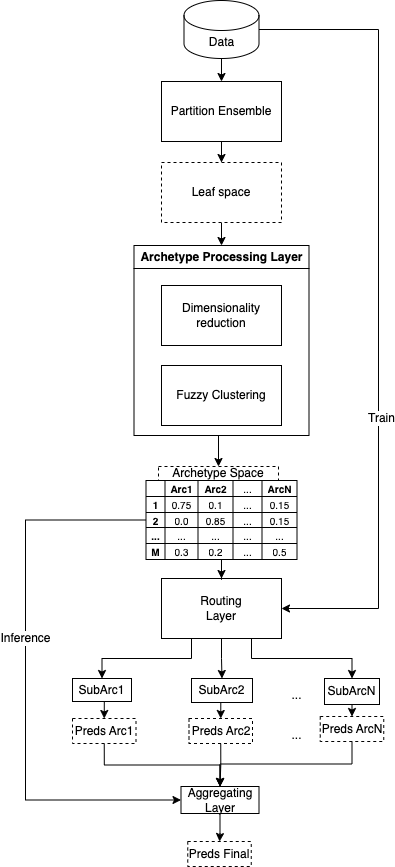

The diagram above was exported from draw.io. Its source (the exported page's mxGraphModel, read from the mxfile embedded in the PNG):
<mxGraphModel dx="1731" dy="911" grid="0" gridSize="10" guides="1" tooltips="1" connect="1" arrows="1" fold="1" page="1" pageScale="1" pageWidth="850" pageHeight="1100" math="0" shadow="0">
  <root>
    <mxCell id="0" />
    <mxCell id="1" parent="0" />
    <mxCell id="d3qQuDJgUJn-1AonJ4OD-15" style="edgeStyle=orthogonalEdgeStyle;rounded=0;orthogonalLoop=1;jettySize=auto;html=1;exitX=0.5;exitY=1;exitDx=0;exitDy=0;" edge="1" parent="1" source="d3qQuDJgUJn-1AonJ4OD-1" target="d3qQuDJgUJn-1AonJ4OD-2">
      <mxGeometry relative="1" as="geometry" />
    </mxCell>
    <mxCell id="d3qQuDJgUJn-1AonJ4OD-1" value="Partition Ensemble" style="rounded=0;whiteSpace=wrap;html=1;" vertex="1" parent="1">
      <mxGeometry x="330" y="236" width="120" height="60" as="geometry" />
    </mxCell>
    <mxCell id="d3qQuDJgUJn-1AonJ4OD-17" style="edgeStyle=orthogonalEdgeStyle;rounded=0;orthogonalLoop=1;jettySize=auto;html=1;exitX=0.5;exitY=1;exitDx=0;exitDy=0;entryX=0.5;entryY=0;entryDx=0;entryDy=0;" edge="1" parent="1" source="d3qQuDJgUJn-1AonJ4OD-6" target="d3qQuDJgUJn-1AonJ4OD-11">
      <mxGeometry relative="1" as="geometry" />
    </mxCell>
    <mxCell id="d3qQuDJgUJn-1AonJ4OD-6" value="Archetype Processing Layer" style="swimlane;whiteSpace=wrap;html=1;" vertex="1" parent="1">
      <mxGeometry x="302.5" y="400" width="175" height="190" as="geometry" />
    </mxCell>
    <mxCell id="d3qQuDJgUJn-1AonJ4OD-3" value="Dimensionality reduction" style="rounded=0;whiteSpace=wrap;html=1;" vertex="1" parent="d3qQuDJgUJn-1AonJ4OD-6">
      <mxGeometry x="27.5" y="40" width="120" height="60" as="geometry" />
    </mxCell>
    <mxCell id="d3qQuDJgUJn-1AonJ4OD-5" value="Fuzzy Clustering" style="rounded=0;whiteSpace=wrap;html=1;" vertex="1" parent="d3qQuDJgUJn-1AonJ4OD-6">
      <mxGeometry x="27.5" y="120" width="120" height="60" as="geometry" />
    </mxCell>
    <mxCell id="d3qQuDJgUJn-1AonJ4OD-126" style="edgeStyle=orthogonalEdgeStyle;rounded=0;orthogonalLoop=1;jettySize=auto;html=1;exitX=0.5;exitY=1;exitDx=0;exitDy=0;entryX=0.5;entryY=0;entryDx=0;entryDy=0;fontSize=12;" edge="1" parent="1" source="d3qQuDJgUJn-1AonJ4OD-7" target="d3qQuDJgUJn-1AonJ4OD-122">
      <mxGeometry relative="1" as="geometry" />
    </mxCell>
    <mxCell id="d3qQuDJgUJn-1AonJ4OD-7" value="SubArc1" style="rounded=0;whiteSpace=wrap;html=1;" vertex="1" parent="1">
      <mxGeometry x="241" y="833" width="59" height="23" as="geometry" />
    </mxCell>
    <mxCell id="d3qQuDJgUJn-1AonJ4OD-16" style="edgeStyle=orthogonalEdgeStyle;rounded=0;orthogonalLoop=1;jettySize=auto;html=1;exitX=0.5;exitY=1;exitDx=0;exitDy=0;entryX=0.5;entryY=0;entryDx=0;entryDy=0;" edge="1" parent="1" source="d3qQuDJgUJn-1AonJ4OD-2" target="d3qQuDJgUJn-1AonJ4OD-6">
      <mxGeometry relative="1" as="geometry" />
    </mxCell>
    <mxCell id="d3qQuDJgUJn-1AonJ4OD-2" value="Leaf space" style="rounded=0;whiteSpace=wrap;html=1;dashed=1;" vertex="1" parent="1">
      <mxGeometry x="330" y="317" width="120" height="60" as="geometry" />
    </mxCell>
    <mxCell id="d3qQuDJgUJn-1AonJ4OD-127" style="edgeStyle=orthogonalEdgeStyle;rounded=0;orthogonalLoop=1;jettySize=auto;html=1;exitX=0.5;exitY=1;exitDx=0;exitDy=0;entryX=0.5;entryY=0;entryDx=0;entryDy=0;fontSize=12;" edge="1" parent="1" source="d3qQuDJgUJn-1AonJ4OD-8" target="d3qQuDJgUJn-1AonJ4OD-123">
      <mxGeometry relative="1" as="geometry" />
    </mxCell>
    <mxCell id="d3qQuDJgUJn-1AonJ4OD-8" value="SubArc2" style="rounded=0;whiteSpace=wrap;html=1;" vertex="1" parent="1">
      <mxGeometry x="360" y="833" width="61" height="24" as="geometry" />
    </mxCell>
    <mxCell id="d3qQuDJgUJn-1AonJ4OD-128" style="edgeStyle=orthogonalEdgeStyle;rounded=0;orthogonalLoop=1;jettySize=auto;html=1;exitX=0.5;exitY=1;exitDx=0;exitDy=0;entryX=0.5;entryY=0;entryDx=0;entryDy=0;fontSize=12;" edge="1" parent="1" source="d3qQuDJgUJn-1AonJ4OD-9" target="d3qQuDJgUJn-1AonJ4OD-124">
      <mxGeometry relative="1" as="geometry" />
    </mxCell>
    <mxCell id="d3qQuDJgUJn-1AonJ4OD-9" value="SubArcN" style="rounded=0;whiteSpace=wrap;html=1;" vertex="1" parent="1">
      <mxGeometry x="493" y="833" width="55" height="26" as="geometry" />
    </mxCell>
    <mxCell id="d3qQuDJgUJn-1AonJ4OD-10" value="..." style="text;html=1;align=center;verticalAlign=middle;resizable=0;points=[];autosize=1;strokeColor=none;fillColor=none;dashed=1;" vertex="1" parent="1">
      <mxGeometry x="450" y="835" width="30" height="30" as="geometry" />
    </mxCell>
    <mxCell id="d3qQuDJgUJn-1AonJ4OD-11" value="Archetype Space" style="rounded=0;whiteSpace=wrap;html=1;dashed=1;" vertex="1" parent="1">
      <mxGeometry x="327" y="621" width="120" height="14" as="geometry" />
    </mxCell>
    <mxCell id="d3qQuDJgUJn-1AonJ4OD-14" style="edgeStyle=orthogonalEdgeStyle;rounded=0;orthogonalLoop=1;jettySize=auto;html=1;exitX=0.5;exitY=1;exitDx=0;exitDy=0;exitPerimeter=0;" edge="1" parent="1" source="d3qQuDJgUJn-1AonJ4OD-13" target="d3qQuDJgUJn-1AonJ4OD-1">
      <mxGeometry relative="1" as="geometry" />
    </mxCell>
    <mxCell id="d3qQuDJgUJn-1AonJ4OD-120" style="edgeStyle=orthogonalEdgeStyle;rounded=0;orthogonalLoop=1;jettySize=auto;html=1;exitX=1;exitY=0.5;exitDx=0;exitDy=0;exitPerimeter=0;entryX=1;entryY=0.5;entryDx=0;entryDy=0;fontSize=12;" edge="1" parent="1" source="d3qQuDJgUJn-1AonJ4OD-13" target="d3qQuDJgUJn-1AonJ4OD-18">
      <mxGeometry relative="1" as="geometry">
        <Array as="points">
          <mxPoint x="547" y="184" />
          <mxPoint x="547" y="763" />
        </Array>
      </mxGeometry>
    </mxCell>
    <mxCell id="d3qQuDJgUJn-1AonJ4OD-141" value="Train" style="edgeLabel;html=1;align=center;verticalAlign=middle;resizable=0;points=[];fontSize=12;" vertex="1" connectable="0" parent="d3qQuDJgUJn-1AonJ4OD-120">
      <mxGeometry x="0.2759" y="2" relative="1" as="geometry">
        <mxPoint y="1" as="offset" />
      </mxGeometry>
    </mxCell>
    <mxCell id="d3qQuDJgUJn-1AonJ4OD-13" value="Data" style="shape=cylinder3;whiteSpace=wrap;html=1;boundedLbl=1;backgroundOutline=1;size=15;" vertex="1" parent="1">
      <mxGeometry x="352.5" y="155" width="75" height="58" as="geometry" />
    </mxCell>
    <mxCell id="d3qQuDJgUJn-1AonJ4OD-117" style="edgeStyle=orthogonalEdgeStyle;rounded=0;orthogonalLoop=1;jettySize=auto;html=1;exitX=0.25;exitY=1;exitDx=0;exitDy=0;entryX=0.5;entryY=0;entryDx=0;entryDy=0;fontSize=12;" edge="1" parent="1" source="d3qQuDJgUJn-1AonJ4OD-18" target="d3qQuDJgUJn-1AonJ4OD-7">
      <mxGeometry relative="1" as="geometry" />
    </mxCell>
    <mxCell id="d3qQuDJgUJn-1AonJ4OD-118" style="edgeStyle=orthogonalEdgeStyle;rounded=0;orthogonalLoop=1;jettySize=auto;html=1;exitX=0.5;exitY=1;exitDx=0;exitDy=0;entryX=0.5;entryY=0;entryDx=0;entryDy=0;fontSize=12;" edge="1" parent="1" source="d3qQuDJgUJn-1AonJ4OD-18" target="d3qQuDJgUJn-1AonJ4OD-8">
      <mxGeometry relative="1" as="geometry" />
    </mxCell>
    <mxCell id="d3qQuDJgUJn-1AonJ4OD-119" style="edgeStyle=orthogonalEdgeStyle;rounded=0;orthogonalLoop=1;jettySize=auto;html=1;exitX=0.75;exitY=1;exitDx=0;exitDy=0;entryX=0.5;entryY=0;entryDx=0;entryDy=0;fontSize=12;" edge="1" parent="1" source="d3qQuDJgUJn-1AonJ4OD-18" target="d3qQuDJgUJn-1AonJ4OD-9">
      <mxGeometry relative="1" as="geometry" />
    </mxCell>
    <mxCell id="d3qQuDJgUJn-1AonJ4OD-18" value="Routing&lt;br&gt;Layer" style="rounded=0;whiteSpace=wrap;html=1;" vertex="1" parent="1">
      <mxGeometry x="330" y="733" width="120" height="60" as="geometry" />
    </mxCell>
    <mxCell id="d3qQuDJgUJn-1AonJ4OD-116" value="" style="edgeStyle=orthogonalEdgeStyle;rounded=0;orthogonalLoop=1;jettySize=auto;html=1;fontSize=12;" edge="1" parent="1" source="d3qQuDJgUJn-1AonJ4OD-84" target="d3qQuDJgUJn-1AonJ4OD-18">
      <mxGeometry relative="1" as="geometry" />
    </mxCell>
    <mxCell id="d3qQuDJgUJn-1AonJ4OD-84" value="" style="shape=table;startSize=0;container=1;collapsible=0;childLayout=tableLayout;fontSize=10;" vertex="1" parent="1">
      <mxGeometry x="314.5" y="635" width="151" height="79" as="geometry" />
    </mxCell>
    <mxCell id="d3qQuDJgUJn-1AonJ4OD-85" value="" style="shape=tableRow;horizontal=0;startSize=0;swimlaneHead=0;swimlaneBody=0;top=0;left=0;bottom=0;right=0;collapsible=0;dropTarget=0;fillColor=none;points=[[0,0.5],[1,0.5]];portConstraint=eastwest;fontSize=10;" vertex="1" parent="d3qQuDJgUJn-1AonJ4OD-84">
      <mxGeometry width="151" height="16" as="geometry" />
    </mxCell>
    <mxCell id="d3qQuDJgUJn-1AonJ4OD-86" value="" style="shape=partialRectangle;html=1;whiteSpace=wrap;connectable=0;overflow=hidden;fillColor=none;top=0;left=0;bottom=0;right=0;pointerEvents=1;fontSize=10;" vertex="1" parent="d3qQuDJgUJn-1AonJ4OD-85">
      <mxGeometry width="19" height="16" as="geometry">
        <mxRectangle width="19" height="16" as="alternateBounds" />
      </mxGeometry>
    </mxCell>
    <mxCell id="d3qQuDJgUJn-1AonJ4OD-87" value="&lt;b&gt;Arc1&lt;/b&gt;" style="shape=partialRectangle;html=1;whiteSpace=wrap;connectable=0;overflow=hidden;fillColor=none;top=0;left=0;bottom=0;right=0;pointerEvents=1;fontSize=10;" vertex="1" parent="d3qQuDJgUJn-1AonJ4OD-85">
      <mxGeometry x="19" width="33" height="16" as="geometry">
        <mxRectangle width="33" height="16" as="alternateBounds" />
      </mxGeometry>
    </mxCell>
    <mxCell id="d3qQuDJgUJn-1AonJ4OD-88" value="&lt;b&gt;Arc2&lt;/b&gt;" style="shape=partialRectangle;html=1;whiteSpace=wrap;connectable=0;overflow=hidden;fillColor=none;top=0;left=0;bottom=0;right=0;pointerEvents=1;fontSize=10;" vertex="1" parent="d3qQuDJgUJn-1AonJ4OD-85">
      <mxGeometry x="52" width="35" height="16" as="geometry">
        <mxRectangle width="35" height="16" as="alternateBounds" />
      </mxGeometry>
    </mxCell>
    <mxCell id="d3qQuDJgUJn-1AonJ4OD-89" value="..." style="shape=partialRectangle;html=1;whiteSpace=wrap;connectable=0;overflow=hidden;fillColor=none;top=0;left=0;bottom=0;right=0;pointerEvents=1;fontSize=10;" vertex="1" parent="d3qQuDJgUJn-1AonJ4OD-85">
      <mxGeometry x="87" width="29" height="16" as="geometry">
        <mxRectangle width="29" height="16" as="alternateBounds" />
      </mxGeometry>
    </mxCell>
    <mxCell id="d3qQuDJgUJn-1AonJ4OD-90" value="&lt;b&gt;ArcN&lt;/b&gt;" style="shape=partialRectangle;html=1;whiteSpace=wrap;connectable=0;overflow=hidden;fillColor=none;top=0;left=0;bottom=0;right=0;pointerEvents=1;fontSize=10;" vertex="1" parent="d3qQuDJgUJn-1AonJ4OD-85">
      <mxGeometry x="116" width="35" height="16" as="geometry">
        <mxRectangle width="35" height="16" as="alternateBounds" />
      </mxGeometry>
    </mxCell>
    <mxCell id="d3qQuDJgUJn-1AonJ4OD-91" value="" style="shape=tableRow;horizontal=0;startSize=0;swimlaneHead=0;swimlaneBody=0;top=0;left=0;bottom=0;right=0;collapsible=0;dropTarget=0;fillColor=none;points=[[0,0.5],[1,0.5]];portConstraint=eastwest;fontSize=10;" vertex="1" parent="d3qQuDJgUJn-1AonJ4OD-84">
      <mxGeometry y="16" width="151" height="16" as="geometry" />
    </mxCell>
    <mxCell id="d3qQuDJgUJn-1AonJ4OD-92" value="&lt;b&gt;1&lt;/b&gt;" style="shape=partialRectangle;html=1;whiteSpace=wrap;connectable=0;overflow=hidden;fillColor=none;top=0;left=0;bottom=0;right=0;pointerEvents=1;fontSize=10;" vertex="1" parent="d3qQuDJgUJn-1AonJ4OD-91">
      <mxGeometry width="19" height="16" as="geometry">
        <mxRectangle width="19" height="16" as="alternateBounds" />
      </mxGeometry>
    </mxCell>
    <mxCell id="d3qQuDJgUJn-1AonJ4OD-93" value="0.75" style="shape=partialRectangle;html=1;whiteSpace=wrap;connectable=0;overflow=hidden;fillColor=none;top=0;left=0;bottom=0;right=0;pointerEvents=1;fontSize=10;" vertex="1" parent="d3qQuDJgUJn-1AonJ4OD-91">
      <mxGeometry x="19" width="33" height="16" as="geometry">
        <mxRectangle width="33" height="16" as="alternateBounds" />
      </mxGeometry>
    </mxCell>
    <mxCell id="d3qQuDJgUJn-1AonJ4OD-94" value="0.1" style="shape=partialRectangle;html=1;whiteSpace=wrap;connectable=0;overflow=hidden;fillColor=none;top=0;left=0;bottom=0;right=0;pointerEvents=1;fontSize=10;" vertex="1" parent="d3qQuDJgUJn-1AonJ4OD-91">
      <mxGeometry x="52" width="35" height="16" as="geometry">
        <mxRectangle width="35" height="16" as="alternateBounds" />
      </mxGeometry>
    </mxCell>
    <mxCell id="d3qQuDJgUJn-1AonJ4OD-95" value="..." style="shape=partialRectangle;html=1;whiteSpace=wrap;connectable=0;overflow=hidden;fillColor=none;top=0;left=0;bottom=0;right=0;pointerEvents=1;fontSize=10;" vertex="1" parent="d3qQuDJgUJn-1AonJ4OD-91">
      <mxGeometry x="87" width="29" height="16" as="geometry">
        <mxRectangle width="29" height="16" as="alternateBounds" />
      </mxGeometry>
    </mxCell>
    <mxCell id="d3qQuDJgUJn-1AonJ4OD-96" value="0.15" style="shape=partialRectangle;html=1;whiteSpace=wrap;connectable=0;overflow=hidden;fillColor=none;top=0;left=0;bottom=0;right=0;pointerEvents=1;fontSize=10;" vertex="1" parent="d3qQuDJgUJn-1AonJ4OD-91">
      <mxGeometry x="116" width="35" height="16" as="geometry">
        <mxRectangle width="35" height="16" as="alternateBounds" />
      </mxGeometry>
    </mxCell>
    <mxCell id="d3qQuDJgUJn-1AonJ4OD-97" value="" style="shape=tableRow;horizontal=0;startSize=0;swimlaneHead=0;swimlaneBody=0;top=0;left=0;bottom=0;right=0;collapsible=0;dropTarget=0;fillColor=none;points=[[0,0.5],[1,0.5]];portConstraint=eastwest;fontSize=10;" vertex="1" parent="d3qQuDJgUJn-1AonJ4OD-84">
      <mxGeometry y="32" width="151" height="15" as="geometry" />
    </mxCell>
    <mxCell id="d3qQuDJgUJn-1AonJ4OD-98" value="&lt;b&gt;2&lt;/b&gt;" style="shape=partialRectangle;html=1;whiteSpace=wrap;connectable=0;overflow=hidden;fillColor=none;top=0;left=0;bottom=0;right=0;pointerEvents=1;fontSize=10;" vertex="1" parent="d3qQuDJgUJn-1AonJ4OD-97">
      <mxGeometry width="19" height="15" as="geometry">
        <mxRectangle width="19" height="15" as="alternateBounds" />
      </mxGeometry>
    </mxCell>
    <mxCell id="d3qQuDJgUJn-1AonJ4OD-99" value="0.0" style="shape=partialRectangle;html=1;whiteSpace=wrap;connectable=0;overflow=hidden;fillColor=none;top=0;left=0;bottom=0;right=0;pointerEvents=1;fontSize=10;" vertex="1" parent="d3qQuDJgUJn-1AonJ4OD-97">
      <mxGeometry x="19" width="33" height="15" as="geometry">
        <mxRectangle width="33" height="15" as="alternateBounds" />
      </mxGeometry>
    </mxCell>
    <mxCell id="d3qQuDJgUJn-1AonJ4OD-100" value="0.85" style="shape=partialRectangle;html=1;whiteSpace=wrap;connectable=0;overflow=hidden;fillColor=none;top=0;left=0;bottom=0;right=0;pointerEvents=1;fontSize=10;" vertex="1" parent="d3qQuDJgUJn-1AonJ4OD-97">
      <mxGeometry x="52" width="35" height="15" as="geometry">
        <mxRectangle width="35" height="15" as="alternateBounds" />
      </mxGeometry>
    </mxCell>
    <mxCell id="d3qQuDJgUJn-1AonJ4OD-101" value="..." style="shape=partialRectangle;html=1;whiteSpace=wrap;connectable=0;overflow=hidden;fillColor=none;top=0;left=0;bottom=0;right=0;pointerEvents=1;fontSize=10;" vertex="1" parent="d3qQuDJgUJn-1AonJ4OD-97">
      <mxGeometry x="87" width="29" height="15" as="geometry">
        <mxRectangle width="29" height="15" as="alternateBounds" />
      </mxGeometry>
    </mxCell>
    <mxCell id="d3qQuDJgUJn-1AonJ4OD-102" value="0.15" style="shape=partialRectangle;html=1;whiteSpace=wrap;connectable=0;overflow=hidden;fillColor=none;top=0;left=0;bottom=0;right=0;pointerEvents=1;fontSize=10;" vertex="1" parent="d3qQuDJgUJn-1AonJ4OD-97">
      <mxGeometry x="116" width="35" height="15" as="geometry">
        <mxRectangle width="35" height="15" as="alternateBounds" />
      </mxGeometry>
    </mxCell>
    <mxCell id="d3qQuDJgUJn-1AonJ4OD-103" value="" style="shape=tableRow;horizontal=0;startSize=0;swimlaneHead=0;swimlaneBody=0;top=0;left=0;bottom=0;right=0;collapsible=0;dropTarget=0;fillColor=none;points=[[0,0.5],[1,0.5]];portConstraint=eastwest;fontSize=10;" vertex="1" parent="d3qQuDJgUJn-1AonJ4OD-84">
      <mxGeometry y="47" width="151" height="16" as="geometry" />
    </mxCell>
    <mxCell id="d3qQuDJgUJn-1AonJ4OD-104" value="&lt;b&gt;...&lt;/b&gt;" style="shape=partialRectangle;html=1;whiteSpace=wrap;connectable=0;overflow=hidden;fillColor=none;top=0;left=0;bottom=0;right=0;pointerEvents=1;fontSize=10;" vertex="1" parent="d3qQuDJgUJn-1AonJ4OD-103">
      <mxGeometry width="19" height="16" as="geometry">
        <mxRectangle width="19" height="16" as="alternateBounds" />
      </mxGeometry>
    </mxCell>
    <mxCell id="d3qQuDJgUJn-1AonJ4OD-105" value="..." style="shape=partialRectangle;html=1;whiteSpace=wrap;connectable=0;overflow=hidden;fillColor=none;top=0;left=0;bottom=0;right=0;pointerEvents=1;fontSize=10;" vertex="1" parent="d3qQuDJgUJn-1AonJ4OD-103">
      <mxGeometry x="19" width="33" height="16" as="geometry">
        <mxRectangle width="33" height="16" as="alternateBounds" />
      </mxGeometry>
    </mxCell>
    <mxCell id="d3qQuDJgUJn-1AonJ4OD-106" value="..." style="shape=partialRectangle;html=1;whiteSpace=wrap;connectable=0;overflow=hidden;fillColor=none;top=0;left=0;bottom=0;right=0;pointerEvents=1;fontSize=10;" vertex="1" parent="d3qQuDJgUJn-1AonJ4OD-103">
      <mxGeometry x="52" width="35" height="16" as="geometry">
        <mxRectangle width="35" height="16" as="alternateBounds" />
      </mxGeometry>
    </mxCell>
    <mxCell id="d3qQuDJgUJn-1AonJ4OD-107" value="..." style="shape=partialRectangle;html=1;whiteSpace=wrap;connectable=0;overflow=hidden;fillColor=none;top=0;left=0;bottom=0;right=0;pointerEvents=1;fontSize=10;" vertex="1" parent="d3qQuDJgUJn-1AonJ4OD-103">
      <mxGeometry x="87" width="29" height="16" as="geometry">
        <mxRectangle width="29" height="16" as="alternateBounds" />
      </mxGeometry>
    </mxCell>
    <mxCell id="d3qQuDJgUJn-1AonJ4OD-108" value="..." style="shape=partialRectangle;html=1;whiteSpace=wrap;connectable=0;overflow=hidden;fillColor=none;top=0;left=0;bottom=0;right=0;pointerEvents=1;fontSize=10;" vertex="1" parent="d3qQuDJgUJn-1AonJ4OD-103">
      <mxGeometry x="116" width="35" height="16" as="geometry">
        <mxRectangle width="35" height="16" as="alternateBounds" />
      </mxGeometry>
    </mxCell>
    <mxCell id="d3qQuDJgUJn-1AonJ4OD-109" value="" style="shape=tableRow;horizontal=0;startSize=0;swimlaneHead=0;swimlaneBody=0;top=0;left=0;bottom=0;right=0;collapsible=0;dropTarget=0;fillColor=none;points=[[0,0.5],[1,0.5]];portConstraint=eastwest;fontSize=10;" vertex="1" parent="d3qQuDJgUJn-1AonJ4OD-84">
      <mxGeometry y="63" width="151" height="16" as="geometry" />
    </mxCell>
    <mxCell id="d3qQuDJgUJn-1AonJ4OD-110" value="&lt;b&gt;M&lt;/b&gt;" style="shape=partialRectangle;html=1;whiteSpace=wrap;connectable=0;overflow=hidden;fillColor=none;top=0;left=0;bottom=0;right=0;pointerEvents=1;fontSize=10;" vertex="1" parent="d3qQuDJgUJn-1AonJ4OD-109">
      <mxGeometry width="19" height="16" as="geometry">
        <mxRectangle width="19" height="16" as="alternateBounds" />
      </mxGeometry>
    </mxCell>
    <mxCell id="d3qQuDJgUJn-1AonJ4OD-111" value="0.3" style="shape=partialRectangle;html=1;whiteSpace=wrap;connectable=0;overflow=hidden;fillColor=none;top=0;left=0;bottom=0;right=0;pointerEvents=1;fontSize=10;" vertex="1" parent="d3qQuDJgUJn-1AonJ4OD-109">
      <mxGeometry x="19" width="33" height="16" as="geometry">
        <mxRectangle width="33" height="16" as="alternateBounds" />
      </mxGeometry>
    </mxCell>
    <mxCell id="d3qQuDJgUJn-1AonJ4OD-112" value="0.2" style="shape=partialRectangle;html=1;whiteSpace=wrap;connectable=0;overflow=hidden;fillColor=none;top=0;left=0;bottom=0;right=0;pointerEvents=1;fontSize=10;" vertex="1" parent="d3qQuDJgUJn-1AonJ4OD-109">
      <mxGeometry x="52" width="35" height="16" as="geometry">
        <mxRectangle width="35" height="16" as="alternateBounds" />
      </mxGeometry>
    </mxCell>
    <mxCell id="d3qQuDJgUJn-1AonJ4OD-113" value="..." style="shape=partialRectangle;html=1;whiteSpace=wrap;connectable=0;overflow=hidden;fillColor=none;top=0;left=0;bottom=0;right=0;pointerEvents=1;fontSize=10;" vertex="1" parent="d3qQuDJgUJn-1AonJ4OD-109">
      <mxGeometry x="87" width="29" height="16" as="geometry">
        <mxRectangle width="29" height="16" as="alternateBounds" />
      </mxGeometry>
    </mxCell>
    <mxCell id="d3qQuDJgUJn-1AonJ4OD-114" value="0.5" style="shape=partialRectangle;html=1;whiteSpace=wrap;connectable=0;overflow=hidden;fillColor=none;top=0;left=0;bottom=0;right=0;pointerEvents=1;fontSize=10;" vertex="1" parent="d3qQuDJgUJn-1AonJ4OD-109">
      <mxGeometry x="116" width="35" height="16" as="geometry">
        <mxRectangle width="35" height="16" as="alternateBounds" />
      </mxGeometry>
    </mxCell>
    <mxCell id="d3qQuDJgUJn-1AonJ4OD-140" style="edgeStyle=orthogonalEdgeStyle;rounded=0;orthogonalLoop=1;jettySize=auto;html=1;exitX=0.5;exitY=1;exitDx=0;exitDy=0;fontSize=12;" edge="1" parent="1" source="d3qQuDJgUJn-1AonJ4OD-121" target="d3qQuDJgUJn-1AonJ4OD-139">
      <mxGeometry relative="1" as="geometry" />
    </mxCell>
    <mxCell id="d3qQuDJgUJn-1AonJ4OD-121" value="Aggregating&lt;br&gt;Layer" style="rounded=0;whiteSpace=wrap;html=1;" vertex="1" parent="1">
      <mxGeometry x="349.5" y="941" width="78" height="27" as="geometry" />
    </mxCell>
    <mxCell id="d3qQuDJgUJn-1AonJ4OD-129" style="edgeStyle=orthogonalEdgeStyle;rounded=0;orthogonalLoop=1;jettySize=auto;html=1;exitX=0.5;exitY=1;exitDx=0;exitDy=0;fontSize=12;" edge="1" parent="1" source="d3qQuDJgUJn-1AonJ4OD-122" target="d3qQuDJgUJn-1AonJ4OD-121">
      <mxGeometry relative="1" as="geometry" />
    </mxCell>
    <mxCell id="d3qQuDJgUJn-1AonJ4OD-122" value="Preds Arc1" style="rounded=0;whiteSpace=wrap;html=1;dashed=1;" vertex="1" parent="1">
      <mxGeometry x="241" y="873" width="63.5" height="25" as="geometry" />
    </mxCell>
    <mxCell id="d3qQuDJgUJn-1AonJ4OD-132" style="edgeStyle=orthogonalEdgeStyle;rounded=0;orthogonalLoop=1;jettySize=auto;html=1;exitX=0.5;exitY=1;exitDx=0;exitDy=0;entryX=0.5;entryY=0;entryDx=0;entryDy=0;fontSize=12;" edge="1" parent="1" source="d3qQuDJgUJn-1AonJ4OD-123" target="d3qQuDJgUJn-1AonJ4OD-121">
      <mxGeometry relative="1" as="geometry" />
    </mxCell>
    <mxCell id="d3qQuDJgUJn-1AonJ4OD-123" value="Preds Arc2" style="rounded=0;whiteSpace=wrap;html=1;dashed=1;" vertex="1" parent="1">
      <mxGeometry x="357.5" y="873" width="63.5" height="25" as="geometry" />
    </mxCell>
    <mxCell id="d3qQuDJgUJn-1AonJ4OD-135" style="edgeStyle=orthogonalEdgeStyle;rounded=0;orthogonalLoop=1;jettySize=auto;html=1;exitX=0.5;exitY=1;exitDx=0;exitDy=0;entryX=0.5;entryY=0;entryDx=0;entryDy=0;fontSize=12;" edge="1" parent="1" source="d3qQuDJgUJn-1AonJ4OD-124" target="d3qQuDJgUJn-1AonJ4OD-121">
      <mxGeometry relative="1" as="geometry" />
    </mxCell>
    <mxCell id="d3qQuDJgUJn-1AonJ4OD-124" value="Preds ArcN" style="rounded=0;whiteSpace=wrap;html=1;dashed=1;" vertex="1" parent="1">
      <mxGeometry x="488.75" y="871" width="63.5" height="25" as="geometry" />
    </mxCell>
    <mxCell id="d3qQuDJgUJn-1AonJ4OD-125" value="..." style="text;html=1;align=center;verticalAlign=middle;resizable=0;points=[];autosize=1;strokeColor=none;fillColor=none;dashed=1;" vertex="1" parent="1">
      <mxGeometry x="450" y="875" width="30" height="30" as="geometry" />
    </mxCell>
    <mxCell id="d3qQuDJgUJn-1AonJ4OD-136" style="edgeStyle=orthogonalEdgeStyle;rounded=0;orthogonalLoop=1;jettySize=auto;html=1;exitX=0;exitY=0.5;exitDx=0;exitDy=0;entryX=0;entryY=0.5;entryDx=0;entryDy=0;fontSize=12;" edge="1" parent="1" source="d3qQuDJgUJn-1AonJ4OD-97" target="d3qQuDJgUJn-1AonJ4OD-121">
      <mxGeometry relative="1" as="geometry">
        <Array as="points">
          <mxPoint x="194" y="675" />
          <mxPoint x="194" y="955" />
        </Array>
      </mxGeometry>
    </mxCell>
    <mxCell id="d3qQuDJgUJn-1AonJ4OD-138" value="Inference" style="edgeLabel;html=1;align=center;verticalAlign=middle;resizable=0;points=[];fontSize=12;" vertex="1" connectable="0" parent="d3qQuDJgUJn-1AonJ4OD-136">
      <mxGeometry x="-0.1439" y="-1" relative="1" as="geometry">
        <mxPoint as="offset" />
      </mxGeometry>
    </mxCell>
    <mxCell id="d3qQuDJgUJn-1AonJ4OD-139" value="Preds Final" style="rounded=0;whiteSpace=wrap;html=1;dashed=1;" vertex="1" parent="1">
      <mxGeometry x="356.25" y="996" width="63.5" height="25" as="geometry" />
    </mxCell>
  </root>
</mxGraphModel>